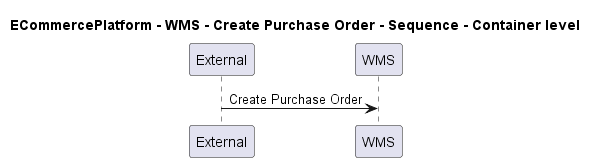

The diagram above was rendered by PlantUML. Its source (embedded in the PNG):
@startuml
!pragma layout smetana

title ECommercePlatform - WMS - Create Purchase Order - Sequence - Container level

participant "External" as C4InterFlow.SoftwareSystems.ExternalSystem
participant "WMS" as ECommercePlatform.SoftwareSystems.WMS

C4InterFlow.SoftwareSystems.ExternalSystem -> ECommercePlatform.SoftwareSystems.WMS : Create Purchase Order


@enduml